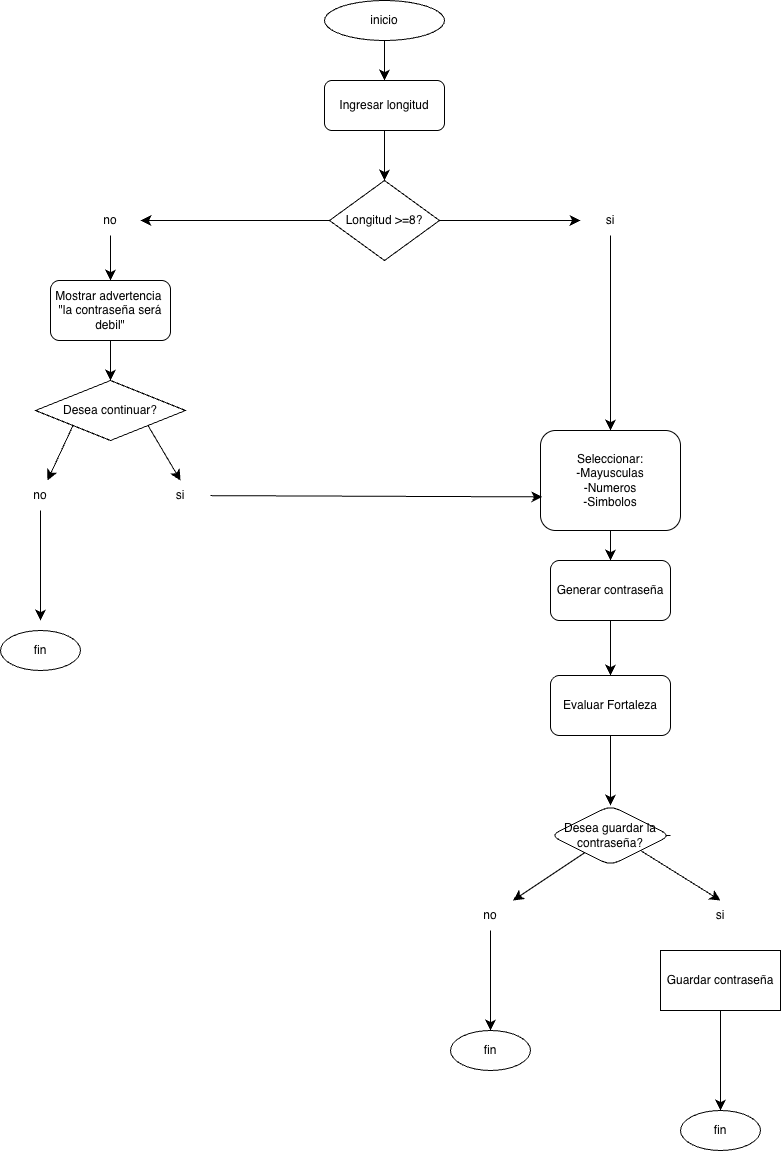

The diagram above was exported from draw.io. Its source (the exported page's mxGraphModel, read from the mxfile embedded in the PNG):
<mxGraphModel dx="1852" dy="1331" grid="1" gridSize="10" guides="1" tooltips="1" connect="1" arrows="1" fold="1" page="1" pageScale="1" pageWidth="827" pageHeight="1169" math="0" shadow="0">
  <root>
    <mxCell id="0" />
    <mxCell id="1" parent="0" />
    <mxCell id="wHxUls1LvCDVr1dSJj3v-27" edge="1" parent="1" source="wHxUls1LvCDVr1dSJj3v-1" style="edgeStyle=none;curved=1;rounded=0;orthogonalLoop=1;jettySize=auto;html=1;entryX=0.5;entryY=0;entryDx=0;entryDy=0;fontSize=12;startSize=8;endSize=8;" target="wHxUls1LvCDVr1dSJj3v-14">
      <mxGeometry relative="1" as="geometry" />
    </mxCell>
    <mxCell id="wHxUls1LvCDVr1dSJj3v-1" parent="1" style="ellipse;whiteSpace=wrap;html=1;" value="inicio" vertex="1">
      <mxGeometry height="40" width="120" x="354" y="30" as="geometry" />
    </mxCell>
    <mxCell id="wHxUls1LvCDVr1dSJj3v-30" edge="1" parent="1" source="wHxUls1LvCDVr1dSJj3v-5" style="edgeStyle=none;curved=1;rounded=0;orthogonalLoop=1;jettySize=auto;html=1;entryX=0.5;entryY=0;entryDx=0;entryDy=0;fontSize=12;startSize=8;endSize=8;" target="wHxUls1LvCDVr1dSJj3v-7">
      <mxGeometry relative="1" as="geometry" />
    </mxCell>
    <mxCell id="wHxUls1LvCDVr1dSJj3v-5" parent="1" style="text;html=1;whiteSpace=wrap;strokeColor=none;fillColor=none;align=center;verticalAlign=middle;rounded=0;" value="no" vertex="1">
      <mxGeometry height="30" width="60" x="110" y="235" as="geometry" />
    </mxCell>
    <mxCell id="wHxUls1LvCDVr1dSJj3v-35" edge="1" parent="1" source="wHxUls1LvCDVr1dSJj3v-6" style="edgeStyle=none;curved=1;rounded=0;orthogonalLoop=1;jettySize=auto;html=1;entryX=0.5;entryY=0;entryDx=0;entryDy=0;fontSize=12;startSize=8;endSize=8;" target="wHxUls1LvCDVr1dSJj3v-9">
      <mxGeometry relative="1" as="geometry" />
    </mxCell>
    <mxCell id="wHxUls1LvCDVr1dSJj3v-6" parent="1" style="text;html=1;whiteSpace=wrap;strokeColor=none;fillColor=none;align=center;verticalAlign=middle;rounded=0;" value="si" vertex="1">
      <mxGeometry height="30" width="60" x="610" y="235" as="geometry" />
    </mxCell>
    <mxCell id="wHxUls1LvCDVr1dSJj3v-31" edge="1" parent="1" source="wHxUls1LvCDVr1dSJj3v-7" style="edgeStyle=none;curved=1;rounded=0;orthogonalLoop=1;jettySize=auto;html=1;entryX=0.5;entryY=0;entryDx=0;entryDy=0;fontSize=12;startSize=8;endSize=8;" target="wHxUls1LvCDVr1dSJj3v-8">
      <mxGeometry relative="1" as="geometry" />
    </mxCell>
    <mxCell id="wHxUls1LvCDVr1dSJj3v-7" parent="1" style="rounded=1;whiteSpace=wrap;html=1;" value="Mostrar advertencia&amp;nbsp;&lt;div&gt;&quot;la contraseña será debil&quot;&lt;/div&gt;" vertex="1">
      <mxGeometry height="60" width="120" x="80" y="310" as="geometry" />
    </mxCell>
    <mxCell id="wHxUls1LvCDVr1dSJj3v-32" edge="1" parent="1" source="wHxUls1LvCDVr1dSJj3v-8" style="edgeStyle=none;curved=1;rounded=0;orthogonalLoop=1;jettySize=auto;html=1;fontSize=12;startSize=8;endSize=8;exitX=0;exitY=1;exitDx=0;exitDy=0;" target="wHxUls1LvCDVr1dSJj3v-16">
      <mxGeometry relative="1" as="geometry">
        <mxPoint x="121" y="463" as="sourcePoint" />
      </mxGeometry>
    </mxCell>
    <mxCell id="wHxUls1LvCDVr1dSJj3v-50" edge="1" parent="1" source="wHxUls1LvCDVr1dSJj3v-8" style="edgeStyle=none;curved=1;rounded=0;orthogonalLoop=1;jettySize=auto;html=1;entryX=0.5;entryY=0;entryDx=0;entryDy=0;fontSize=12;startSize=8;endSize=8;exitX=1;exitY=1;exitDx=0;exitDy=0;" target="wHxUls1LvCDVr1dSJj3v-48">
      <mxGeometry relative="1" as="geometry" />
    </mxCell>
    <mxCell id="wHxUls1LvCDVr1dSJj3v-8" parent="1" style="rhombus;whiteSpace=wrap;html=1;" value="Desea continuar?" vertex="1">
      <mxGeometry height="60" width="150" x="65" y="410" as="geometry" />
    </mxCell>
    <mxCell id="wHxUls1LvCDVr1dSJj3v-37" edge="1" parent="1" source="wHxUls1LvCDVr1dSJj3v-9" style="edgeStyle=none;curved=1;rounded=0;orthogonalLoop=1;jettySize=auto;html=1;fontSize=12;startSize=8;endSize=8;" target="wHxUls1LvCDVr1dSJj3v-10">
      <mxGeometry relative="1" as="geometry" />
    </mxCell>
    <mxCell id="wHxUls1LvCDVr1dSJj3v-9" parent="1" style="whiteSpace=wrap;html=1;rounded=1;" value="Seleccionar:&lt;div&gt;-Mayusculas&lt;/div&gt;&lt;div&gt;-Numeros&lt;/div&gt;&lt;div&gt;-Simbolos&lt;/div&gt;" vertex="1">
      <mxGeometry height="100" width="140" x="570" y="460" as="geometry" />
    </mxCell>
    <mxCell id="wHxUls1LvCDVr1dSJj3v-38" edge="1" parent="1" source="wHxUls1LvCDVr1dSJj3v-10" style="edgeStyle=none;curved=1;rounded=0;orthogonalLoop=1;jettySize=auto;html=1;entryX=0.5;entryY=0;entryDx=0;entryDy=0;fontSize=12;startSize=8;endSize=8;" target="wHxUls1LvCDVr1dSJj3v-11">
      <mxGeometry relative="1" as="geometry" />
    </mxCell>
    <mxCell id="wHxUls1LvCDVr1dSJj3v-10" parent="1" style="rounded=1;whiteSpace=wrap;html=1;" value="Generar contraseña" vertex="1">
      <mxGeometry height="60" width="120" x="580" y="590" as="geometry" />
    </mxCell>
    <mxCell id="wHxUls1LvCDVr1dSJj3v-39" edge="1" parent="1" source="wHxUls1LvCDVr1dSJj3v-11" style="edgeStyle=none;curved=1;rounded=0;orthogonalLoop=1;jettySize=auto;html=1;fontSize=12;startSize=8;endSize=8;" target="wHxUls1LvCDVr1dSJj3v-20">
      <mxGeometry relative="1" as="geometry" />
    </mxCell>
    <mxCell id="wHxUls1LvCDVr1dSJj3v-11" parent="1" style="rounded=1;whiteSpace=wrap;html=1;" value="Evaluar Fortaleza" vertex="1">
      <mxGeometry height="60" width="120" x="580" y="705" as="geometry" />
    </mxCell>
    <mxCell id="wHxUls1LvCDVr1dSJj3v-28" edge="1" parent="1" source="wHxUls1LvCDVr1dSJj3v-14" style="edgeStyle=none;curved=1;rounded=0;orthogonalLoop=1;jettySize=auto;html=1;entryX=0.5;entryY=0;entryDx=0;entryDy=0;fontSize=12;startSize=8;endSize=8;" target="wHxUls1LvCDVr1dSJj3v-15">
      <mxGeometry relative="1" as="geometry" />
    </mxCell>
    <mxCell id="wHxUls1LvCDVr1dSJj3v-14" parent="1" style="rounded=1;whiteSpace=wrap;html=1;" value="Ingresar longitud" vertex="1">
      <mxGeometry height="50" width="120" x="354" y="110" as="geometry" />
    </mxCell>
    <mxCell id="wHxUls1LvCDVr1dSJj3v-29" edge="1" parent="1" source="wHxUls1LvCDVr1dSJj3v-15" style="edgeStyle=none;curved=1;rounded=0;orthogonalLoop=1;jettySize=auto;html=1;fontSize=12;startSize=8;endSize=8;entryX=1;entryY=0.5;entryDx=0;entryDy=0;" target="wHxUls1LvCDVr1dSJj3v-5">
      <mxGeometry relative="1" as="geometry">
        <mxPoint x="190" y="250" as="targetPoint" />
      </mxGeometry>
    </mxCell>
    <mxCell id="wHxUls1LvCDVr1dSJj3v-34" edge="1" parent="1" source="wHxUls1LvCDVr1dSJj3v-15" style="edgeStyle=none;curved=1;rounded=0;orthogonalLoop=1;jettySize=auto;html=1;fontSize=12;startSize=8;endSize=8;" target="wHxUls1LvCDVr1dSJj3v-6">
      <mxGeometry relative="1" as="geometry" />
    </mxCell>
    <mxCell id="wHxUls1LvCDVr1dSJj3v-15" parent="1" style="rhombus;whiteSpace=wrap;html=1;" value="Longitud &amp;gt;=8?" vertex="1">
      <mxGeometry height="80" width="110" x="359" y="210" as="geometry" />
    </mxCell>
    <mxCell id="wHxUls1LvCDVr1dSJj3v-33" edge="1" parent="1" source="wHxUls1LvCDVr1dSJj3v-16" style="edgeStyle=none;curved=1;rounded=0;orthogonalLoop=1;jettySize=auto;html=1;entryX=0.5;entryY=0;entryDx=0;entryDy=0;fontSize=12;startSize=8;endSize=8;">
      <mxGeometry relative="1" as="geometry">
        <mxPoint x="70" y="650" as="targetPoint" />
      </mxGeometry>
    </mxCell>
    <mxCell id="wHxUls1LvCDVr1dSJj3v-16" parent="1" style="text;html=1;whiteSpace=wrap;strokeColor=none;fillColor=none;align=center;verticalAlign=middle;rounded=0;" value="no" vertex="1">
      <mxGeometry height="30" width="60" x="40" y="510" as="geometry" />
    </mxCell>
    <mxCell id="wHxUls1LvCDVr1dSJj3v-41" edge="1" parent="1" source="wHxUls1LvCDVr1dSJj3v-20" style="edgeStyle=none;curved=1;rounded=0;orthogonalLoop=1;jettySize=auto;html=1;fontSize=12;startSize=8;endSize=8;" target="wHxUls1LvCDVr1dSJj3v-22">
      <mxGeometry relative="1" as="geometry" />
    </mxCell>
    <mxCell id="wHxUls1LvCDVr1dSJj3v-42" edge="1" parent="1" source="wHxUls1LvCDVr1dSJj3v-20" style="edgeStyle=none;curved=1;rounded=0;orthogonalLoop=1;jettySize=auto;html=1;fontSize=12;startSize=8;endSize=8;">
      <mxGeometry relative="1" as="geometry">
        <mxPoint x="670" y="865" as="targetPoint" />
      </mxGeometry>
    </mxCell>
    <mxCell id="wHxUls1LvCDVr1dSJj3v-20" parent="1" style="rounded=1;whiteSpace=wrap;html=1;shape=rhombus;perimeter=rhombusPerimeter;" value="Desea guardar la contraseña?" vertex="1">
      <mxGeometry height="60" width="120" x="580" y="835" as="geometry" />
    </mxCell>
    <mxCell id="wHxUls1LvCDVr1dSJj3v-57" edge="1" parent="1" style="edgeStyle=none;curved=1;rounded=0;orthogonalLoop=1;jettySize=auto;html=1;exitX=1;exitY=1;exitDx=0;exitDy=0;entryX=0.5;entryY=0;entryDx=0;entryDy=0;fontSize=12;startSize=8;endSize=8;" target="wHxUls1LvCDVr1dSJj3v-54">
      <mxGeometry relative="1" as="geometry">
        <mxPoint x="670" y="880" as="sourcePoint" />
      </mxGeometry>
    </mxCell>
    <mxCell id="wHxUls1LvCDVr1dSJj3v-45" edge="1" parent="1" source="wHxUls1LvCDVr1dSJj3v-22" style="edgeStyle=none;curved=1;rounded=0;orthogonalLoop=1;jettySize=auto;html=1;entryX=0.5;entryY=0;entryDx=0;entryDy=0;fontSize=12;startSize=8;endSize=8;">
      <mxGeometry relative="1" as="geometry">
        <mxPoint x="520" y="1060" as="targetPoint" />
      </mxGeometry>
    </mxCell>
    <mxCell id="wHxUls1LvCDVr1dSJj3v-22" parent="1" style="text;html=1;whiteSpace=wrap;strokeColor=none;fillColor=none;align=center;verticalAlign=middle;rounded=0;" value="no" vertex="1">
      <mxGeometry height="30" width="60" x="490" y="930" as="geometry" />
    </mxCell>
    <mxCell id="wHxUls1LvCDVr1dSJj3v-44" edge="1" parent="1" source="wHxUls1LvCDVr1dSJj3v-26" style="edgeStyle=none;curved=1;rounded=0;orthogonalLoop=1;jettySize=auto;html=1;fontSize=12;startSize=8;endSize=8;entryX=0.5;entryY=0;entryDx=0;entryDy=0;">
      <mxGeometry relative="1" as="geometry">
        <mxPoint x="750" y="1140" as="targetPoint" />
      </mxGeometry>
    </mxCell>
    <mxCell id="wHxUls1LvCDVr1dSJj3v-26" parent="1" style="rounded=0;whiteSpace=wrap;html=1;" value="Guardar contraseña" vertex="1">
      <mxGeometry height="60" width="120" x="690" y="980" as="geometry" />
    </mxCell>
    <mxCell id="wHxUls1LvCDVr1dSJj3v-48" parent="1" style="text;html=1;whiteSpace=wrap;strokeColor=none;fillColor=none;align=center;verticalAlign=middle;rounded=0;" value="si" vertex="1">
      <mxGeometry height="30" width="60" x="180" y="510" as="geometry" />
    </mxCell>
    <mxCell id="wHxUls1LvCDVr1dSJj3v-51" edge="1" parent="1" source="wHxUls1LvCDVr1dSJj3v-48" style="edgeStyle=none;curved=1;rounded=0;orthogonalLoop=1;jettySize=auto;html=1;entryX=0.014;entryY=0.664;entryDx=0;entryDy=0;entryPerimeter=0;fontSize=12;startSize=8;endSize=8;" target="wHxUls1LvCDVr1dSJj3v-9">
      <mxGeometry relative="1" as="geometry" />
    </mxCell>
    <mxCell id="wHxUls1LvCDVr1dSJj3v-54" parent="1" style="text;html=1;whiteSpace=wrap;strokeColor=none;fillColor=none;align=center;verticalAlign=middle;rounded=0;" value="si" vertex="1">
      <mxGeometry height="30" width="60" x="720" y="930" as="geometry" />
    </mxCell>
    <mxCell id="wHxUls1LvCDVr1dSJj3v-58" parent="1" style="ellipse;whiteSpace=wrap;html=1;" value="fin" vertex="1">
      <mxGeometry height="40" width="80" x="30" y="660" as="geometry" />
    </mxCell>
    <mxCell id="wHxUls1LvCDVr1dSJj3v-59" parent="1" style="ellipse;whiteSpace=wrap;html=1;" value="fin" vertex="1">
      <mxGeometry height="40" width="80" x="480" y="1060" as="geometry" />
    </mxCell>
    <mxCell id="wHxUls1LvCDVr1dSJj3v-60" parent="1" style="ellipse;whiteSpace=wrap;html=1;" value="fin" vertex="1">
      <mxGeometry height="40" width="80" x="710" y="1140" as="geometry" />
    </mxCell>
  </root>
</mxGraphModel>